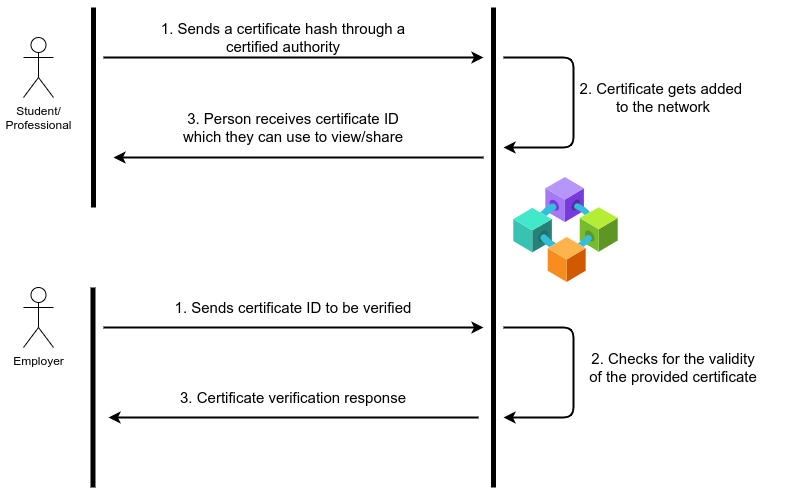

The diagram above was exported from draw.io. Its source (the exported page's mxGraphModel, read from the mxfile embedded in the PNG):
<mxGraphModel dx="1422" dy="833" grid="1" gridSize="10" guides="1" tooltips="1" connect="1" arrows="1" fold="1" page="0" pageScale="1" pageWidth="850" pageHeight="1100" math="0" shadow="0">
  <root>
    <mxCell id="0" />
    <mxCell id="1" parent="0" />
    <mxCell id="HB-7WezpR_BV6VKrVvys-3" value="Employer" style="shape=umlActor;verticalLabelPosition=bottom;verticalAlign=top;html=1;outlineConnect=0;" parent="1" vertex="1">
      <mxGeometry x="170" y="400" width="30" height="60" as="geometry" />
    </mxCell>
    <mxCell id="zEwvQd5Fy9p1uQSXDG5k-2" value="" style="aspect=fixed;html=1;points=[];align=center;image;fontSize=12;image=img/lib/azure2/blockchain/Consortium.svg;" parent="1" vertex="1">
      <mxGeometry x="660" y="290" width="104.5" height="104.5" as="geometry" />
    </mxCell>
    <mxCell id="9Q5tZizjieifXwHZqc0N-1" value="" style="endArrow=none;html=1;rounded=0;strokeWidth=5;" parent="1" edge="1">
      <mxGeometry width="50" height="50" relative="1" as="geometry">
        <mxPoint x="239.5" y="600" as="sourcePoint" />
        <mxPoint x="239.5" y="400" as="targetPoint" />
      </mxGeometry>
    </mxCell>
    <mxCell id="9Q5tZizjieifXwHZqc0N-2" value="" style="endArrow=none;html=1;rounded=0;strokeWidth=5;" parent="1" edge="1">
      <mxGeometry width="50" height="50" relative="1" as="geometry">
        <mxPoint x="640" y="600" as="sourcePoint" />
        <mxPoint x="640" y="120" as="targetPoint" />
      </mxGeometry>
    </mxCell>
    <mxCell id="9Q5tZizjieifXwHZqc0N-7" value="" style="endArrow=classic;html=1;strokeWidth=2;" parent="1" edge="1">
      <mxGeometry width="50" height="50" relative="1" as="geometry">
        <mxPoint x="250" y="440" as="sourcePoint" />
        <mxPoint x="630" y="440" as="targetPoint" />
        <Array as="points">
          <mxPoint x="460" y="440" />
        </Array>
      </mxGeometry>
    </mxCell>
    <mxCell id="9Q5tZizjieifXwHZqc0N-8" value="&lt;font style=&quot;font-size: 15px&quot;&gt;1. Sends certificate ID to be verified&lt;/font&gt;" style="text;html=1;strokeColor=none;fillColor=none;align=center;verticalAlign=middle;whiteSpace=wrap;rounded=0;" parent="1" vertex="1">
      <mxGeometry x="310" y="410" width="260" height="20" as="geometry" />
    </mxCell>
    <mxCell id="9Q5tZizjieifXwHZqc0N-11" value="Student/&lt;br&gt;Professional" style="shape=umlActor;verticalLabelPosition=bottom;verticalAlign=top;html=1;outlineConnect=0;" parent="1" vertex="1">
      <mxGeometry x="170" y="150" width="30" height="60" as="geometry" />
    </mxCell>
    <mxCell id="9Q5tZizjieifXwHZqc0N-12" value="" style="endArrow=none;html=1;rounded=0;strokeWidth=5;" parent="1" edge="1">
      <mxGeometry width="50" height="50" relative="1" as="geometry">
        <mxPoint x="240" y="320" as="sourcePoint" />
        <mxPoint x="240" y="120" as="targetPoint" />
      </mxGeometry>
    </mxCell>
    <mxCell id="9Q5tZizjieifXwHZqc0N-15" value="&lt;span style=&quot;font-size: 15px&quot;&gt;1. Sends a certificate hash through a certified authority&lt;/span&gt;" style="text;html=1;strokeColor=none;fillColor=none;align=center;verticalAlign=middle;whiteSpace=wrap;rounded=0;" parent="1" vertex="1">
      <mxGeometry x="300" y="140" width="260" height="20" as="geometry" />
    </mxCell>
    <mxCell id="9Q5tZizjieifXwHZqc0N-16" value="" style="endArrow=classic;html=1;strokeWidth=2;" parent="1" edge="1">
      <mxGeometry width="50" height="50" relative="1" as="geometry">
        <mxPoint x="250" y="170" as="sourcePoint" />
        <mxPoint x="630" y="170" as="targetPoint" />
        <Array as="points">
          <mxPoint x="460" y="170" />
        </Array>
      </mxGeometry>
    </mxCell>
    <mxCell id="9Q5tZizjieifXwHZqc0N-17" value="" style="endArrow=classic;html=1;strokeWidth=2;" parent="1" edge="1">
      <mxGeometry width="50" height="50" relative="1" as="geometry">
        <mxPoint x="650" y="170" as="sourcePoint" />
        <mxPoint x="650" y="260" as="targetPoint" />
        <Array as="points">
          <mxPoint x="720" y="170" />
          <mxPoint x="720" y="200" />
          <mxPoint x="720" y="260" />
        </Array>
      </mxGeometry>
    </mxCell>
    <mxCell id="XjDYNzewmaNTUntQixe6-1" value="&lt;span style=&quot;font-size: 15px&quot;&gt;2. Certificate gets added&amp;nbsp;&lt;br&gt;to the network&lt;br&gt;&lt;/span&gt;" style="text;html=1;strokeColor=none;fillColor=none;align=center;verticalAlign=middle;whiteSpace=wrap;rounded=0;" vertex="1" parent="1">
      <mxGeometry x="680" y="200" width="260" height="20" as="geometry" />
    </mxCell>
    <mxCell id="XjDYNzewmaNTUntQixe6-2" value="&lt;span style=&quot;font-size: 15px&quot;&gt;3. Person receives certificate ID&lt;br&gt;which they can use to view/share&lt;br&gt;&lt;/span&gt;" style="text;html=1;strokeColor=none;fillColor=none;align=center;verticalAlign=middle;whiteSpace=wrap;rounded=0;" vertex="1" parent="1">
      <mxGeometry x="310" y="230" width="260" height="20" as="geometry" />
    </mxCell>
    <mxCell id="XjDYNzewmaNTUntQixe6-3" value="" style="endArrow=classic;html=1;strokeWidth=2;" edge="1" parent="1">
      <mxGeometry width="50" height="50" relative="1" as="geometry">
        <mxPoint x="625" y="530" as="sourcePoint" />
        <mxPoint x="255" y="530" as="targetPoint" />
        <Array as="points">
          <mxPoint x="475" y="530" />
        </Array>
      </mxGeometry>
    </mxCell>
    <mxCell id="XjDYNzewmaNTUntQixe6-4" value="" style="endArrow=classic;html=1;strokeWidth=2;" edge="1" parent="1">
      <mxGeometry width="50" height="50" relative="1" as="geometry">
        <mxPoint x="650" y="440" as="sourcePoint" />
        <mxPoint x="650" y="530" as="targetPoint" />
        <Array as="points">
          <mxPoint x="720" y="440" />
          <mxPoint x="720" y="470" />
          <mxPoint x="720" y="530" />
        </Array>
      </mxGeometry>
    </mxCell>
    <mxCell id="XjDYNzewmaNTUntQixe6-5" value="&lt;span style=&quot;font-size: 15px&quot;&gt;2. Checks for the validity&lt;br&gt;of the provided certificate&lt;br&gt;&lt;/span&gt;" style="text;html=1;strokeColor=none;fillColor=none;align=center;verticalAlign=middle;whiteSpace=wrap;rounded=0;" vertex="1" parent="1">
      <mxGeometry x="690" y="470" width="260" height="20" as="geometry" />
    </mxCell>
    <mxCell id="XjDYNzewmaNTUntQixe6-6" value="" style="endArrow=classic;html=1;strokeWidth=2;" edge="1" parent="1">
      <mxGeometry width="50" height="50" relative="1" as="geometry">
        <mxPoint x="630" y="270" as="sourcePoint" />
        <mxPoint x="260" y="270" as="targetPoint" />
        <Array as="points">
          <mxPoint x="480" y="270" />
        </Array>
      </mxGeometry>
    </mxCell>
    <mxCell id="XjDYNzewmaNTUntQixe6-7" value="&lt;span style=&quot;font-size: 15px&quot;&gt;3. Certificate verification response&lt;br&gt;&lt;/span&gt;" style="text;html=1;strokeColor=none;fillColor=none;align=center;verticalAlign=middle;whiteSpace=wrap;rounded=0;" vertex="1" parent="1">
      <mxGeometry x="310" y="500" width="260" height="20" as="geometry" />
    </mxCell>
  </root>
</mxGraphModel>